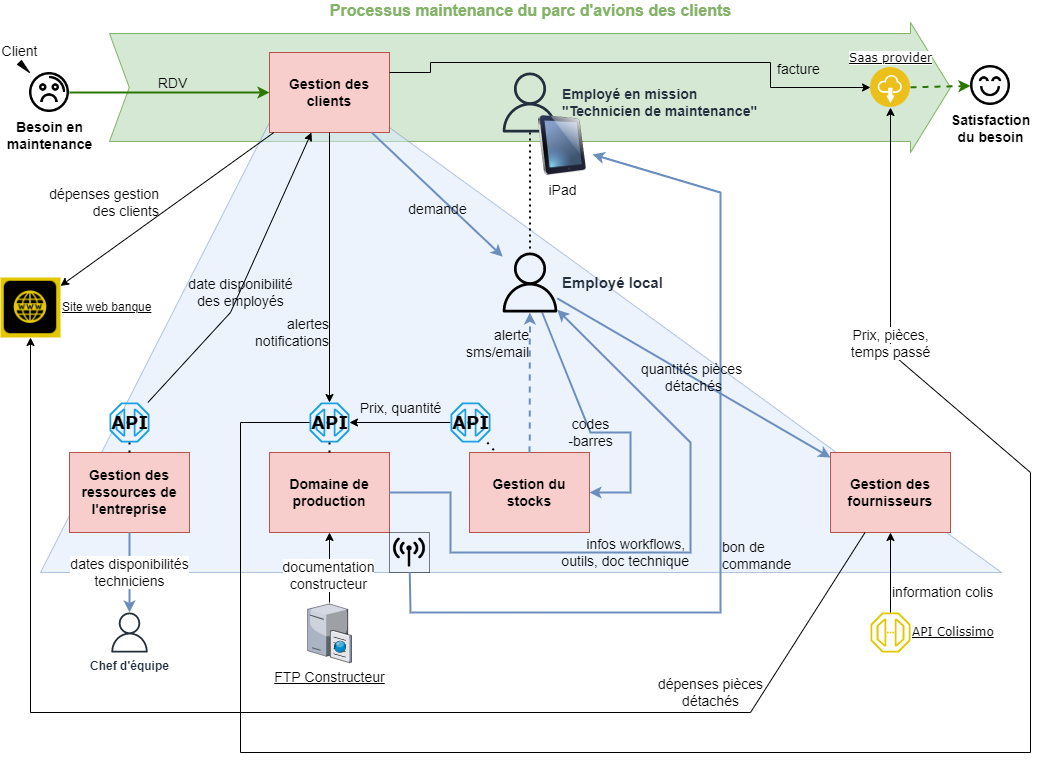

The diagram above was exported from draw.io. Its source (the exported page's mxGraphModel, read from the mxfile embedded in the PNG):
<mxGraphModel dx="1422" dy="740" grid="1" gridSize="10" guides="1" tooltips="1" connect="1" arrows="1" fold="1" page="1" pageScale="1" pageWidth="1169" pageHeight="827" math="0" shadow="0">
  <root>
    <mxCell id="0" />
    <mxCell id="1" parent="0" />
    <mxCell id="06TSOsbNEOVE1717jeFw-6" value="Processus maintenance du parc d'avions des clients" style="html=1;shadow=0;dashed=0;align=center;verticalAlign=bottom;shape=mxgraph.arrows2.arrow;dy=0.17;dx=40.01;notch=19.77;strokeColor=#82B366;fillColor=#d5e8d4;labelPosition=center;verticalLabelPosition=top;fontSize=16;labelBackgroundColor=none;fontStyle=1;fontColor=#82B366;" parent="1" vertex="1">
      <mxGeometry x="199" y="30" width="841" height="130" as="geometry" />
    </mxCell>
    <mxCell id="0oDLy7TMWZBYL1Oq3ppM-51" value="" style="verticalLabelPosition=bottom;verticalAlign=top;html=1;shape=mxgraph.basic.acute_triangle;dx=0.27;labelBackgroundColor=default;fontFamily=Helvetica;fontSize=14;fillColor=#dae8fc;strokeColor=#6c8ebf;opacity=50;" parent="1" vertex="1">
      <mxGeometry x="130" y="70" width="961" height="510" as="geometry" />
    </mxCell>
    <mxCell id="06TSOsbNEOVE1717jeFw-1" value="Gestion des clients" style="rounded=0;whiteSpace=wrap;html=1;fillColor=#f8cecc;strokeColor=#b85450;fontSize=14;fontStyle=1" parent="1" vertex="1">
      <mxGeometry x="359" y="60" width="120" height="80" as="geometry" />
    </mxCell>
    <mxCell id="06TSOsbNEOVE1717jeFw-2" value="Domaine de production" style="rounded=0;whiteSpace=wrap;html=1;fillColor=#f8cecc;strokeColor=#b85450;fontSize=14;fontStyle=1" parent="1" vertex="1">
      <mxGeometry x="359" y="460" width="120" height="80" as="geometry" />
    </mxCell>
    <mxCell id="06TSOsbNEOVE1717jeFw-3" value="Gestion du stocks" style="rounded=0;whiteSpace=wrap;html=1;fillColor=#f8cecc;strokeColor=#b85450;fontSize=14;fontStyle=1" parent="1" vertex="1">
      <mxGeometry x="559" y="460" width="120" height="80" as="geometry" />
    </mxCell>
    <mxCell id="06TSOsbNEOVE1717jeFw-4" value="&#10;&#10;&lt;span style=&quot;font-family: helvetica; font-size: 14px; font-style: normal; letter-spacing: normal; text-align: center; text-indent: 0px; text-transform: none; word-spacing: 0px; display: inline; float: none;&quot;&gt;Gestion des fournisseurs&lt;/span&gt;&#10;&#10;" style="rounded=0;whiteSpace=wrap;html=1;fillColor=#f8cecc;strokeColor=#b85450;fontColor=default;labelBackgroundColor=none;fontSize=14;fontStyle=1" parent="1" vertex="1">
      <mxGeometry x="920" y="460" width="120" height="80" as="geometry" />
    </mxCell>
    <mxCell id="06TSOsbNEOVE1717jeFw-12" value="Besoin en&lt;br&gt;maintenance" style="shape=image;html=1;verticalAlign=top;verticalLabelPosition=bottom;labelBackgroundColor=none;imageAspect=0;aspect=fixed;image=https://cdn0.iconfinder.com/data/icons/call-center-and-service/32/20-Unhappy-128.png;fontSize=14;fontColor=default;fontStyle=1" parent="1" vertex="1">
      <mxGeometry x="119" y="80" width="40" height="40" as="geometry" />
    </mxCell>
    <mxCell id="06TSOsbNEOVE1717jeFw-13" value="Satisfaction&lt;br&gt;du besoin" style="shape=image;html=1;verticalAlign=top;verticalLabelPosition=bottom;labelBackgroundColor=#ffffff;imageAspect=0;aspect=fixed;image=https://cdn3.iconfinder.com/data/icons/essential-pack/32/34-Happy_and_Smile-128.png;fontSize=14;fontColor=default;fontStyle=1" parent="1" vertex="1">
      <mxGeometry x="1060" y="73" width="40" height="40" as="geometry" />
    </mxCell>
    <mxCell id="06TSOsbNEOVE1717jeFw-15" value="date disponibilité&lt;br&gt;des employés" style="endArrow=classic;html=1;rounded=0;fontSize=14;fontColor=default;verticalAlign=middle;labelBackgroundColor=none;align=center;spacing=4;labelBorderColor=none;" parent="1" source="0oDLy7TMWZBYL1Oq3ppM-5" target="06TSOsbNEOVE1717jeFw-1" edge="1">
      <mxGeometry x="-0.0955" y="-1" width="50" height="50" relative="1" as="geometry">
        <mxPoint x="744" y="323" as="sourcePoint" />
        <mxPoint x="179" y="320" as="targetPoint" />
        <mxPoint as="offset" />
        <Array as="points">
          <mxPoint x="320" y="320" />
        </Array>
      </mxGeometry>
    </mxCell>
    <mxCell id="06TSOsbNEOVE1717jeFw-17" value="facture" style="endArrow=classic;html=1;rounded=0;fontSize=14;fontColor=default;labelBackgroundColor=none;verticalAlign=bottom;align=left;exitX=1;exitY=0.25;exitDx=0;exitDy=0;" parent="1" source="06TSOsbNEOVE1717jeFw-1" target="0oDLy7TMWZBYL1Oq3ppM-11" edge="1">
      <mxGeometry x="0.5851" y="5" width="50" height="50" relative="1" as="geometry">
        <mxPoint x="654" y="313" as="sourcePoint" />
        <mxPoint x="379" y="410" as="targetPoint" />
        <mxPoint as="offset" />
        <Array as="points">
          <mxPoint x="520" y="80" />
          <mxPoint x="520" y="70" />
          <mxPoint x="860" y="70" />
          <mxPoint x="860" y="95" />
        </Array>
      </mxGeometry>
    </mxCell>
    <mxCell id="06TSOsbNEOVE1717jeFw-18" value="" style="endArrow=classic;html=1;rounded=0;fontSize=14;fontColor=default;labelBackgroundColor=none;verticalAlign=bottom;exitX=1;exitY=0.5;exitDx=0;exitDy=0;entryX=0;entryY=0.5;entryDx=0;entryDy=0;strokeWidth=2;fillColor=#60a917;strokeColor=#2D7600;" parent="1" source="06TSOsbNEOVE1717jeFw-12" target="06TSOsbNEOVE1717jeFw-1" edge="1">
      <mxGeometry x="-0.1429" width="50" height="50" relative="1" as="geometry">
        <mxPoint x="884" y="163" as="sourcePoint" />
        <mxPoint x="834" y="213" as="targetPoint" />
        <mxPoint as="offset" />
      </mxGeometry>
    </mxCell>
    <mxCell id="zex_XD5-IhPBFwSx4UdJ-1" value="&lt;span style=&quot;font-size: 14px;&quot;&gt;RDV&lt;br&gt;&lt;/span&gt;" style="edgeLabel;html=1;align=center;verticalAlign=bottom;resizable=0;points=[];fontSize=16;fontColor=#000000;labelBackgroundColor=none;" parent="06TSOsbNEOVE1717jeFw-18" connectable="0" vertex="1">
      <mxGeometry x="0.1833" y="-1" relative="1" as="geometry">
        <mxPoint x="-16" as="offset" />
      </mxGeometry>
    </mxCell>
    <mxCell id="06TSOsbNEOVE1717jeFw-20" value="Prix, quantité" style="endArrow=classic;html=1;rounded=0;labelBackgroundColor=none;fontSize=14;fontColor=default;verticalAlign=bottom;align=center;spacing=5;" parent="1" source="0oDLy7TMWZBYL1Oq3ppM-21" target="0oDLy7TMWZBYL1Oq3ppM-9" edge="1">
      <mxGeometry x="-0.0125" width="50" height="50" relative="1" as="geometry">
        <mxPoint x="964" y="353" as="sourcePoint" />
        <mxPoint x="659" y="580" as="targetPoint" />
        <mxPoint as="offset" />
        <Array as="points" />
      </mxGeometry>
    </mxCell>
    <mxCell id="06TSOsbNEOVE1717jeFw-28" value="Client" style="shape=mxgraph.arrows2.wedgeArrow;html=1;fillColor=#000000;bendable=0;rounded=0;labelBackgroundColor=none;fontSize=14;fontColor=#000000;verticalAlign=bottom;" parent="1" target="06TSOsbNEOVE1717jeFw-12" edge="1">
      <mxGeometry x="-1" width="100" height="100" relative="1" as="geometry">
        <mxPoint x="109" y="70" as="sourcePoint" />
        <mxPoint x="774" y="103" as="targetPoint" />
        <mxPoint as="offset" />
      </mxGeometry>
    </mxCell>
    <mxCell id="PHE5gcmd86_fhWJbGA4S-1" value="FTP Constructeur" style="verticalLabelPosition=bottom;sketch=0;aspect=fixed;html=1;verticalAlign=top;strokeColor=none;align=center;outlineConnect=0;shape=mxgraph.citrix.ftp_server;labelBackgroundColor=none;fontSize=14;fontColor=#000000;fontStyle=4" parent="1" vertex="1">
      <mxGeometry x="397.03999999999996" y="610" width="43.92" height="60" as="geometry" />
    </mxCell>
    <mxCell id="PHE5gcmd86_fhWJbGA4S-2" value="documentation&lt;br style=&quot;font-size: 14px;&quot;&gt;constructeur" style="endArrow=classic;html=1;rounded=0;labelBackgroundColor=default;fontSize=14;fontColor=#000000;startArrow=none;" parent="1" source="PHE5gcmd86_fhWJbGA4S-1" target="06TSOsbNEOVE1717jeFw-2" edge="1">
      <mxGeometry x="-0.2222" y="1" width="50" height="50" relative="1" as="geometry">
        <mxPoint x="829" y="580" as="sourcePoint" />
        <mxPoint x="779" y="630" as="targetPoint" />
        <Array as="points" />
        <mxPoint as="offset" />
      </mxGeometry>
    </mxCell>
    <mxCell id="0oDLy7TMWZBYL1Oq3ppM-1" value="Gestion des ressources de l'entreprise" style="rounded=0;whiteSpace=wrap;html=1;fillColor=#f8cecc;strokeColor=#b85450;fontSize=14;fontStyle=1" parent="1" vertex="1">
      <mxGeometry x="159" y="460" width="120" height="80" as="geometry" />
    </mxCell>
    <mxCell id="0oDLy7TMWZBYL1Oq3ppM-3" value="alertes&lt;br style=&quot;font-size: 14px;&quot;&gt;notifications" style="endArrow=classic;html=1;rounded=0;fontSize=14;labelBackgroundColor=none;align=right;" parent="1" source="06TSOsbNEOVE1717jeFw-1" target="0oDLy7TMWZBYL1Oq3ppM-9" edge="1">
      <mxGeometry x="0.4815" y="1" width="50" height="50" relative="1" as="geometry">
        <mxPoint x="299" y="590" as="sourcePoint" />
        <mxPoint x="349" y="540" as="targetPoint" />
        <mxPoint as="offset" />
      </mxGeometry>
    </mxCell>
    <mxCell id="0oDLy7TMWZBYL1Oq3ppM-5" value="API" style="sketch=0;outlineConnect=0;fillColor=#1ba1e2;strokeColor=#006EAF;dashed=0;verticalLabelPosition=middle;verticalAlign=middle;align=center;html=1;fontSize=18;fontStyle=1;aspect=fixed;pointerEvents=1;shape=mxgraph.aws4.endpoint;fontColor=#000000;labelPosition=center;fontFamily=Verdana;" parent="1" vertex="1">
      <mxGeometry x="199" y="410" width="40" height="40" as="geometry" />
    </mxCell>
    <mxCell id="0oDLy7TMWZBYL1Oq3ppM-7" value="" style="endArrow=none;dashed=1;html=1;dashPattern=1 3;strokeWidth=2;rounded=0;labelBackgroundColor=default;labelBorderColor=default;fontFamily=Verdana;fontSize=18;fontColor=#000000;" parent="1" source="0oDLy7TMWZBYL1Oq3ppM-5" target="0oDLy7TMWZBYL1Oq3ppM-1" edge="1">
      <mxGeometry width="50" height="50" relative="1" as="geometry">
        <mxPoint x="199" y="540" as="sourcePoint" />
        <mxPoint x="249" y="490" as="targetPoint" />
      </mxGeometry>
    </mxCell>
    <mxCell id="0oDLy7TMWZBYL1Oq3ppM-9" value="API" style="sketch=0;outlineConnect=0;fillColor=#1ba1e2;strokeColor=#006EAF;dashed=0;verticalLabelPosition=middle;verticalAlign=middle;align=center;html=1;fontSize=18;fontStyle=1;aspect=fixed;pointerEvents=1;shape=mxgraph.aws4.endpoint;fontColor=#000000;labelPosition=center;fontFamily=Verdana;" parent="1" vertex="1">
      <mxGeometry x="399" y="410" width="40" height="40" as="geometry" />
    </mxCell>
    <mxCell id="0oDLy7TMWZBYL1Oq3ppM-10" value="" style="endArrow=none;dashed=1;html=1;dashPattern=1 3;strokeWidth=2;rounded=0;labelBackgroundColor=default;labelBorderColor=default;fontFamily=Verdana;fontSize=18;fontColor=#000000;" parent="1" source="06TSOsbNEOVE1717jeFw-2" target="0oDLy7TMWZBYL1Oq3ppM-9" edge="1">
      <mxGeometry width="50" height="50" relative="1" as="geometry">
        <mxPoint x="399" y="450" as="sourcePoint" />
        <mxPoint x="449" y="400" as="targetPoint" />
      </mxGeometry>
    </mxCell>
    <mxCell id="0oDLy7TMWZBYL1Oq3ppM-11" value="Saas provider" style="aspect=fixed;perimeter=ellipsePerimeter;html=1;align=center;shadow=0;dashed=0;fontColor=#000000;labelBackgroundColor=none;fontSize=12;spacingTop=3;image;image=img/lib/ibm/applications/saas_applications.svg;fontFamily=Verdana;labelPosition=center;verticalLabelPosition=top;verticalAlign=bottom;fontStyle=4" parent="1" vertex="1">
      <mxGeometry x="960" y="75" width="40" height="40" as="geometry" />
    </mxCell>
    <mxCell id="0oDLy7TMWZBYL1Oq3ppM-12" value="&#10;&lt;span style=&quot;color: rgb(0, 0, 0); font-size: 14px; font-style: normal; font-variant-ligatures: normal; font-variant-caps: normal; font-weight: 400; letter-spacing: normal; orphans: 2; text-indent: 0px; text-transform: none; widows: 2; word-spacing: 0px; -webkit-text-stroke-width: 0px; background-color: rgb(255, 255, 255); text-decoration-thickness: initial; text-decoration-style: initial; text-decoration-color: initial; float: none; display: inline !important;&quot;&gt;Prix, pièces,&lt;/span&gt;&lt;br style=&quot;color: rgb(0, 0, 0); font-size: 14px; font-style: normal; font-variant-ligatures: normal; font-variant-caps: normal; font-weight: 400; letter-spacing: normal; orphans: 2; text-indent: 0px; text-transform: none; widows: 2; word-spacing: 0px; -webkit-text-stroke-width: 0px; text-decoration-thickness: initial; text-decoration-style: initial; text-decoration-color: initial;&quot;&gt;&lt;span style=&quot;color: rgb(0, 0, 0); font-size: 14px; font-style: normal; font-variant-ligatures: normal; font-variant-caps: normal; font-weight: 400; letter-spacing: normal; orphans: 2; text-indent: 0px; text-transform: none; widows: 2; word-spacing: 0px; -webkit-text-stroke-width: 0px; background-color: rgb(255, 255, 255); text-decoration-thickness: initial; text-decoration-style: initial; text-decoration-color: initial; float: none; display: inline !important;&quot;&gt;temps passé&lt;/span&gt;&#10;&#10;" style="endArrow=classic;html=1;rounded=0;labelBackgroundColor=none;labelBorderColor=none;fontFamily=Helvetica;fontSize=14;fontColor=#000000;verticalAlign=middle;spacing=0;align=center;" parent="1" source="0oDLy7TMWZBYL1Oq3ppM-9" target="0oDLy7TMWZBYL1Oq3ppM-11" edge="1">
      <mxGeometry x="0.7419" width="50" height="50" relative="1" as="geometry">
        <mxPoint x="399" y="450" as="sourcePoint" />
        <mxPoint x="449" y="400" as="targetPoint" />
        <Array as="points">
          <mxPoint x="330" y="430" />
          <mxPoint x="330" y="760" />
          <mxPoint x="1120" y="760" />
          <mxPoint x="1120" y="480" />
          <mxPoint x="980" y="360" />
        </Array>
        <mxPoint as="offset" />
      </mxGeometry>
    </mxCell>
    <mxCell id="0oDLy7TMWZBYL1Oq3ppM-21" value="API" style="sketch=0;outlineConnect=0;fillColor=#1ba1e2;strokeColor=#006EAF;dashed=0;verticalLabelPosition=middle;verticalAlign=middle;align=center;html=1;fontSize=18;fontStyle=1;aspect=fixed;pointerEvents=1;shape=mxgraph.aws4.endpoint;fontColor=#000000;labelPosition=center;fontFamily=Verdana;" parent="1" vertex="1">
      <mxGeometry x="540" y="410" width="40" height="40" as="geometry" />
    </mxCell>
    <mxCell id="0oDLy7TMWZBYL1Oq3ppM-23" value="" style="endArrow=none;dashed=1;html=1;dashPattern=1 3;strokeWidth=2;rounded=0;labelBackgroundColor=default;labelBorderColor=default;fontFamily=Verdana;fontSize=18;fontColor=#000000;" parent="1" source="0oDLy7TMWZBYL1Oq3ppM-21" target="06TSOsbNEOVE1717jeFw-3" edge="1">
      <mxGeometry width="50" height="50" relative="1" as="geometry">
        <mxPoint x="419" y="460" as="sourcePoint" />
        <mxPoint x="419" y="450" as="targetPoint" />
        <Array as="points" />
      </mxGeometry>
    </mxCell>
    <mxCell id="0oDLy7TMWZBYL1Oq3ppM-25" value="API Colissimo" style="sketch=0;outlineConnect=0;fillColor=#E3C800;strokeColor=#B09500;dashed=0;verticalLabelPosition=middle;verticalAlign=middle;align=left;html=1;fontSize=12;fontStyle=4;aspect=fixed;pointerEvents=1;shape=mxgraph.aws4.endpoint;labelPosition=right;fontFamily=Verdana;fontColor=#000000;gradientColor=none;" parent="1" vertex="1">
      <mxGeometry x="960" y="620" width="40" height="40" as="geometry" />
    </mxCell>
    <mxCell id="0oDLy7TMWZBYL1Oq3ppM-27" value="information colis" style="endArrow=none;html=1;strokeWidth=1;rounded=0;labelBackgroundColor=none;labelBorderColor=none;fontFamily=Helvetica;fontSize=14;fontColor=#000000;startArrow=classic;startFill=1;align=left;" parent="1" source="06TSOsbNEOVE1717jeFw-4" target="0oDLy7TMWZBYL1Oq3ppM-25" edge="1">
      <mxGeometry x="0.5" width="50" height="50" relative="1" as="geometry">
        <mxPoint x="580" y="450" as="sourcePoint" />
        <mxPoint x="580" y="460" as="targetPoint" />
        <Array as="points" />
        <mxPoint as="offset" />
      </mxGeometry>
    </mxCell>
    <mxCell id="0oDLy7TMWZBYL1Oq3ppM-28" value="Site web banque" style="shape=image;html=1;verticalAlign=middle;verticalLabelPosition=middle;labelBackgroundColor=#ffffff;imageAspect=0;aspect=fixed;image=https://cdn2.iconfinder.com/data/icons/social-media-solid-2/32/Website-128.png;fontFamily=Helvetica;fontSize=12;fontColor=#000000;imageBackground=#E3C800;labelPosition=right;align=left;fontStyle=4" parent="1" vertex="1">
      <mxGeometry x="90" y="285" width="60" height="60" as="geometry" />
    </mxCell>
    <mxCell id="0oDLy7TMWZBYL1Oq3ppM-29" value="dépenses pièces&lt;br&gt;détachés" style="endArrow=none;html=1;strokeWidth=1;rounded=0;labelBackgroundColor=none;labelBorderColor=none;fontFamily=Helvetica;fontSize=14;fontColor=#000000;startArrow=classic;startFill=1;align=center;" parent="1" source="0oDLy7TMWZBYL1Oq3ppM-28" target="06TSOsbNEOVE1717jeFw-4" edge="1">
      <mxGeometry x="0.6127" y="20" width="50" height="50" relative="1" as="geometry">
        <mxPoint x="580" y="460" as="sourcePoint" />
        <mxPoint x="580" y="450" as="targetPoint" />
        <Array as="points">
          <mxPoint x="120" y="720" />
          <mxPoint x="840" y="720" />
        </Array>
        <mxPoint as="offset" />
      </mxGeometry>
    </mxCell>
    <mxCell id="0oDLy7TMWZBYL1Oq3ppM-30" value="&lt;span style=&quot;font-size: 14px;&quot;&gt;dépenses gestion&lt;br&gt;&lt;div style=&quot;&quot;&gt;&lt;span style=&quot;background-color: initial;&quot;&gt;des clients&lt;/span&gt;&lt;/div&gt;&lt;/span&gt;" style="endArrow=none;html=1;strokeWidth=1;rounded=0;labelBackgroundColor=none;labelBorderColor=none;fontFamily=Helvetica;fontSize=14;fontColor=#000000;startArrow=classic;startFill=1;align=right;" parent="1" source="0oDLy7TMWZBYL1Oq3ppM-28" target="06TSOsbNEOVE1717jeFw-1" edge="1">
      <mxGeometry x="-0.0115" y="9" width="50" height="50" relative="1" as="geometry">
        <mxPoint x="419" y="460" as="sourcePoint" />
        <mxPoint x="419" y="450" as="targetPoint" />
        <Array as="points" />
        <mxPoint as="offset" />
      </mxGeometry>
    </mxCell>
    <mxCell id="0oDLy7TMWZBYL1Oq3ppM-33" value="Employé en mission&lt;br style=&quot;font-size: 14px;&quot;&gt;&quot;Technicien de maintenance&quot;" style="sketch=0;outlineConnect=0;fontColor=#232F3E;gradientColor=none;fillColor=#232F3D;strokeColor=none;dashed=0;verticalLabelPosition=middle;verticalAlign=middle;align=left;html=1;fontSize=14;fontStyle=1;aspect=fixed;pointerEvents=1;shape=mxgraph.aws4.user;fontFamily=Helvetica;labelPosition=right;labelBackgroundColor=#D5E8D4;" parent="1" vertex="1">
      <mxGeometry x="589.5" y="80" width="60" height="60" as="geometry" />
    </mxCell>
    <mxCell id="0oDLy7TMWZBYL1Oq3ppM-34" value="demande" style="endArrow=classic;html=1;rounded=0;labelBackgroundColor=none;labelBorderColor=none;fontFamily=Helvetica;fontSize=14;fontColor=#000000;strokeWidth=2;verticalAlign=top;fillColor=#dae8fc;strokeColor=#6c8ebf;" parent="1" source="06TSOsbNEOVE1717jeFw-1" target="0oDLy7TMWZBYL1Oq3ppM-45" edge="1">
      <mxGeometry width="50" height="50" relative="1" as="geometry">
        <mxPoint x="540" y="170" as="sourcePoint" />
        <mxPoint x="590" y="120" as="targetPoint" />
      </mxGeometry>
    </mxCell>
    <mxCell id="0oDLy7TMWZBYL1Oq3ppM-36" value="Chef d'équipe" style="sketch=0;outlineConnect=0;fontColor=#232F3E;gradientColor=none;fillColor=#232F3D;strokeColor=none;dashed=0;verticalLabelPosition=bottom;verticalAlign=top;align=center;html=1;fontSize=12;fontStyle=1;aspect=fixed;pointerEvents=1;shape=mxgraph.aws4.user;fontFamily=Helvetica;labelPosition=center;labelBackgroundColor=none;" parent="1" vertex="1">
      <mxGeometry x="199" y="620" width="40" height="40" as="geometry" />
    </mxCell>
    <mxCell id="0oDLy7TMWZBYL1Oq3ppM-37" value="" style="shape=image;html=1;verticalAlign=top;verticalLabelPosition=bottom;labelBackgroundColor=#ffffff;imageAspect=0;aspect=fixed;image=https://cdn1.iconfinder.com/data/icons/ios-11-glyphs/30/cellular_network-128.png;fontFamily=Helvetica;fontSize=14;fontColor=#000000;fillColor=#E3C800;gradientColor=none;imageBorder=default;dashed=1;dashPattern=1 1;" parent="1" vertex="1">
      <mxGeometry x="479" y="540" width="40" height="40" as="geometry" />
    </mxCell>
    <mxCell id="0oDLy7TMWZBYL1Oq3ppM-38" value="&lt;span style=&quot;&quot;&gt;alerte&lt;br&gt;sms/email&lt;/span&gt;" style="endArrow=classic;html=1;rounded=0;labelBackgroundColor=none;labelBorderColor=none;fontFamily=Helvetica;fontSize=14;fontColor=#000000;strokeWidth=2;fillColor=#dae8fc;strokeColor=#6c8ebf;align=right;dashed=1;" parent="1" source="06TSOsbNEOVE1717jeFw-3" target="0oDLy7TMWZBYL1Oq3ppM-45" edge="1">
      <mxGeometry x="0.5715" y="-1" width="50" height="50" relative="1" as="geometry">
        <mxPoint x="600" y="380" as="sourcePoint" />
        <mxPoint x="550" y="430" as="targetPoint" />
        <Array as="points" />
        <mxPoint y="1" as="offset" />
      </mxGeometry>
    </mxCell>
    <mxCell id="0oDLy7TMWZBYL1Oq3ppM-39" value="iPad" style="image;html=1;image=img/lib/clip_art/computers/iPad_128x128.png;labelBackgroundColor=none;fontFamily=Helvetica;fontSize=14;fontColor=#000000;fillColor=#E3C800;gradientColor=none;" parent="1" vertex="1">
      <mxGeometry x="622" y="123" width="60" height="60" as="geometry" />
    </mxCell>
    <mxCell id="0oDLy7TMWZBYL1Oq3ppM-40" value="bon de&lt;br&gt;commande" style="endArrow=classic;html=1;rounded=0;labelBackgroundColor=none;labelBorderColor=none;fontFamily=Helvetica;fontSize=14;fontColor=#000000;strokeWidth=2;fillColor=#dae8fc;strokeColor=#6c8ebf;align=left;" parent="1" source="0oDLy7TMWZBYL1Oq3ppM-37" target="0oDLy7TMWZBYL1Oq3ppM-39" edge="1">
      <mxGeometry x="-0.1" width="50" height="50" relative="1" as="geometry">
        <mxPoint x="570" y="390" as="sourcePoint" />
        <mxPoint x="520" y="440" as="targetPoint" />
        <Array as="points">
          <mxPoint x="500" y="620" />
          <mxPoint x="810" y="620" />
          <mxPoint x="810" y="200" />
        </Array>
        <mxPoint as="offset" />
      </mxGeometry>
    </mxCell>
    <mxCell id="0oDLy7TMWZBYL1Oq3ppM-41" value="infos workflows, &lt;br&gt;outils, doc technique" style="endArrow=classic;html=1;rounded=0;labelBackgroundColor=none;labelBorderColor=none;fontFamily=Helvetica;fontSize=14;fontColor=#000000;strokeWidth=2;fillColor=#dae8fc;strokeColor=#6c8ebf;verticalAlign=bottom;align=right;" parent="1" source="06TSOsbNEOVE1717jeFw-2" target="0oDLy7TMWZBYL1Oq3ppM-45" edge="1">
      <mxGeometry x="0.0954" y="-20" width="50" height="50" relative="1" as="geometry">
        <mxPoint x="570" y="390" as="sourcePoint" />
        <mxPoint x="520" y="440" as="targetPoint" />
        <Array as="points">
          <mxPoint x="540" y="500" />
          <mxPoint x="540" y="560" />
          <mxPoint x="780" y="560" />
          <mxPoint x="780" y="450" />
        </Array>
        <mxPoint x="-20" y="20" as="offset" />
      </mxGeometry>
    </mxCell>
    <mxCell id="0oDLy7TMWZBYL1Oq3ppM-46" value="" style="endArrow=none;dashed=1;html=1;rounded=0;labelBackgroundColor=default;labelBorderColor=none;fontFamily=Helvetica;fontSize=14;fontColor=#000000;strokeWidth=2;dashPattern=1 2;" parent="1" source="0oDLy7TMWZBYL1Oq3ppM-33" target="0oDLy7TMWZBYL1Oq3ppM-45" edge="1">
      <mxGeometry width="50" height="50" relative="1" as="geometry">
        <mxPoint x="590" y="510" as="sourcePoint" />
        <mxPoint x="640" y="460" as="targetPoint" />
      </mxGeometry>
    </mxCell>
    <mxCell id="0oDLy7TMWZBYL1Oq3ppM-47" value="quantités pièces &lt;br&gt;détachés" style="endArrow=classic;html=1;rounded=0;labelBackgroundColor=none;labelBorderColor=none;fontFamily=Helvetica;fontSize=14;fontColor=#000000;strokeWidth=2;fillColor=#dae8fc;strokeColor=#6c8ebf;align=center;" parent="1" source="0oDLy7TMWZBYL1Oq3ppM-45" target="06TSOsbNEOVE1717jeFw-4" edge="1">
      <mxGeometry width="50" height="50" relative="1" as="geometry">
        <mxPoint x="590" y="510" as="sourcePoint" />
        <mxPoint x="640" y="460" as="targetPoint" />
      </mxGeometry>
    </mxCell>
    <mxCell id="0oDLy7TMWZBYL1Oq3ppM-48" value="dates disponibilités&lt;br&gt;techniciens" style="endArrow=classic;html=1;rounded=0;labelBackgroundColor=default;labelBorderColor=none;fontFamily=Helvetica;fontSize=14;fontColor=#000000;strokeWidth=2;fillColor=#dae8fc;strokeColor=#6c8ebf;" parent="1" source="0oDLy7TMWZBYL1Oq3ppM-1" target="0oDLy7TMWZBYL1Oq3ppM-36" edge="1">
      <mxGeometry width="50" height="50" relative="1" as="geometry">
        <mxPoint x="520" y="420" as="sourcePoint" />
        <mxPoint x="470" y="470" as="targetPoint" />
      </mxGeometry>
    </mxCell>
    <mxCell id="0oDLy7TMWZBYL1Oq3ppM-49" value="codes&lt;br&gt;-barres" style="endArrow=classic;html=1;rounded=0;labelBackgroundColor=none;labelBorderColor=none;fontFamily=Helvetica;fontSize=14;fontColor=#000000;strokeWidth=2;fillColor=#dae8fc;strokeColor=#6c8ebf;align=center;" parent="1" source="0oDLy7TMWZBYL1Oq3ppM-45" target="06TSOsbNEOVE1717jeFw-3" edge="1">
      <mxGeometry x="-0.0429" width="50" height="50" relative="1" as="geometry">
        <mxPoint x="670" y="490" as="sourcePoint" />
        <mxPoint x="720" y="440" as="targetPoint" />
        <Array as="points">
          <mxPoint x="680" y="440" />
          <mxPoint x="720" y="440" />
          <mxPoint x="720" y="500" />
        </Array>
        <mxPoint as="offset" />
      </mxGeometry>
    </mxCell>
    <mxCell id="0oDLy7TMWZBYL1Oq3ppM-45" value="Employé local" style="sketch=0;outlineConnect=0;fontColor=#232F3E;gradientColor=none;fillColor=#000000;strokeColor=none;dashed=0;verticalLabelPosition=middle;verticalAlign=middle;align=left;html=1;fontSize=15;fontStyle=1;aspect=fixed;pointerEvents=1;shape=mxgraph.aws4.user;fontFamily=Helvetica;labelPosition=right;labelBackgroundColor=none;" parent="1" vertex="1">
      <mxGeometry x="589.5" y="260" width="60" height="60" as="geometry" />
    </mxCell>
    <mxCell id="0oDLy7TMWZBYL1Oq3ppM-61" value="" style="endArrow=classic;html=1;rounded=0;dashed=1;labelBackgroundColor=none;labelBorderColor=none;fontFamily=Helvetica;fontSize=14;fontColor=#000000;strokeWidth=2;fillColor=#60a917;strokeColor=#2D7600;" parent="1" source="0oDLy7TMWZBYL1Oq3ppM-11" target="06TSOsbNEOVE1717jeFw-13" edge="1">
      <mxGeometry width="50" height="50" relative="1" as="geometry">
        <mxPoint x="390" y="350" as="sourcePoint" />
        <mxPoint x="440" y="300" as="targetPoint" />
      </mxGeometry>
    </mxCell>
  </root>
</mxGraphModel>